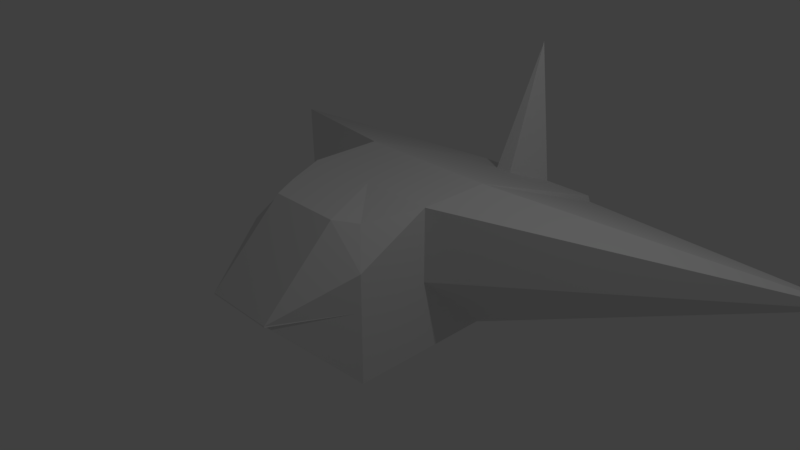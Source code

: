 # Source: medusa.blend  (saved by Blender 2.79.0; exported with 4.5.12 LTS)
import bpy
from mathutils import Matrix  # noqa: F401  (used for matrix-valued properties, if any)

bpy.ops.wm.read_factory_settings(use_empty=True)
scene = bpy.context.scene
scene.name = 'Scene'

# ---- collections
col_collection_1 = bpy.data.collections.new('Collection 1'); scene.collection.children.link(col_collection_1)

# ---- materials (node trees are filled in below, after node groups)
mat_material = bpy.data.materials.new('Material')
mat_material.alpha_threshold = 0.0
mat_material.use_transparent_shadow = False
mat_material.roughness = 0.5
mat_material.line_color = (0.0, 0.0, 0.0, 1.0)

# ---- material node trees

# ---- world
world_world = bpy.data.worlds.new('World'); scene.world = world_world
world_world.color = (0.05088, 0.05088, 0.05088)
world_world.use_sun_shadow = False
world_world.sun_shadow_jitter_overblur = 0.0
world_world.cycles.sampling_method = 'MANUAL'

# ---- cameras
cam_camera = bpy.data.cameras.new('Camera')
cam_camera.clip_end = 100.0
cam_camera.lens = 35.0
cam_camera.sensor_width = 32.0
cam_camera.sensor_height = 18.0
cam_camera.ortho_scale = 7.314
cam_camera.dof.focus_distance = 0.0
cam_camera.dof.aperture_fstop = 128.0

# ---- lights
light_lamp = bpy.data.lights.new('Lamp', 'POINT')
light_lamp.transmission_factor = 0.0
light_lamp.cutoff_distance = 30.0
light_lamp.energy = 100.0
light_lamp.shadow_buffer_clip_start = 1.001
light_lamp.shadow_soft_size = 0.1
light_lamp.shadow_maximum_resolution = 0.006
light_lamp.use_absolute_resolution = True

# ---- meshes
me_cube = bpy.data.meshes.new('Cube')
me_cube.from_pydata([(1.0, 1.0, -1.0), (1.0, -1.0, -1.0), (-1.0, -1.0, -1.0), (-1.0, 1.0, -1.0), (1.0, 1.0, 1.0), (0.7188, -0.7458, 0.9425), (-0.72, -0.6062, 1.0), (-1.0, 1.0, 1.0), (1.0, -5.96e-08, -1.0), (1.788e-07, 1.0, -1.0), (4.936, 2.933, 0.1318), (0.0, -1.0, -1.0), (1.0, -1.0, 0.0), (-1.0, 2.98e-07, -1.0), (-1.0, -1.0, 0.0), (-5.006, 2.986, 0.0), (1.0, -5.364e-07, 1.0), (2.384e-07, 1.0, 1.0), (-5.364e-07, -1.0, 1.0), (-1.0, 1.788e-07, 1.0), (2.384e-07, 1.0, 0.0), (-1.0, 2.384e-07, 0.0), (-5.347e-07, -1.993, -8.875e-08), (1.0, -2.98e-07, 0.0), (-1.49e-07, -1.788e-07, 1.0), (5.96e-08, 1.192e-07, -1.0), (-0.5, -1.0, -1.0), (1.0, -1.0, 0.5), (-1.0, -1.0, 0.5), (-0.5, -1.0, 1.0), (0.5, -1.0, -1.0), (1.0, -1.0, -0.5), (-1.0, -1.0, -0.5), (0.5, -1.0, 1.0), (-0.5, -1.993, -2.958e-08), (0.5, -1.993, -1.479e-07), (-0.01676, -1.987, 0.01572), (-0.008117, -1.993, 0.01316), (0.4919, -1.993, 0.01316), (0.4832, -1.987, 0.01572), (-0.5168, -1.987, 0.01572), (-0.5081, -1.993, 0.01316), (8.053e-07, 3.378, 2.834e-07), (7.457e-07, 1.003, -1.0), (-1.0, 1.003, -1.0), (-1.0, 3.378, 2.834e-07), (-0.03113, 3.378, 2.144), (8.053e-07, 3.378, 5.669e-07), (-1.0, 3.378, 5.669e-07), (-1.032, 3.378, 0.08543), (0.9684, 3.378, 0.08543), (1.0, 3.378, 5.669e-07), (9.47e-07, 3.378, 5.669e-07), (-0.03127, 3.378, 2.161), (1.0, 3.378, 4.252e-07), (1.0, 1.003, -1.0), (7.457e-07, 1.003, -1.0), (8.053e-07, 3.378, 4.252e-07), (-0.5, 1.0, 1.0), (0.5, 1.0, 1.0), (-0.5316, 3.378, 0.08543), (-0.01582, 2.189, 0.5427), (-1.016, 2.189, 0.5427), (0.4684, 3.378, 0.08543), (0.9842, 2.189, 0.5427), (-0.01582, 2.189, 0.5427), (0.4842, 2.189, 0.5427), (-0.5158, 2.189, 0.5427), (-0.75, 1.0, 1.0), (0.25, 1.0, 1.0), (-0.7816, 3.378, 0.08543), (-0.00791, 1.594, 0.7714), (-1.024, 2.783, 0.3141), (0.2184, 3.378, 0.08543), (0.9921, 1.594, 0.7714), (-0.02373, 2.783, 0.3141), (-0.25, 1.0, 1.0), (0.75, 1.0, 1.0), (-0.2816, 3.378, 0.08543), (-0.02373, 2.783, 0.3141), (-1.008, 1.594, 0.7714), (0.7184, 3.378, 0.08543), (0.9763, 2.783, 0.3141), (-0.00791, 1.594, 0.7714), (0.2342, 2.189, 0.5427), (0.7342, 2.189, 0.5427), (0.4921, 1.594, 0.7714), (0.4763, 2.783, 0.3141), (-0.7658, 2.189, 0.5427), (-0.2658, 2.189, 0.5427), (-0.5079, 1.594, 0.7714), (-0.5237, 2.783, 0.3141), (-0.2737, 2.783, 0.3141), (-0.2579, 1.594, 0.7714), (-0.7579, 1.594, 0.7714), (0.7263, 2.783, 0.3141), (0.7421, 1.594, 0.7714), (0.2421, 1.594, 0.7714), (0.2263, 2.783, 0.3141), (-0.7737, 2.783, 0.3141)], [], [(25, 11, 26, 2, 13), (24, 19, 6, 29, 18), (23, 16, 5, 27, 12), (41, 29, 6, 28), (21, 19, 7, 15), (13, 21, 15, 3), (2, 32, 14, 21, 13), (14, 28, 6, 19, 21), (40, 34, 14, 32), (39, 35, 22, 36), (38, 33, 18, 37), (8, 23, 12, 31, 1), (0, 10, 23, 8), (10, 4, 16, 23), (16, 24, 18, 33, 5), (4, 77, 59, 69, 17, 24, 16), (17, 76, 58, 68, 7, 19, 24), (9, 25, 13, 3), (0, 8, 25, 9), (8, 1, 30, 11, 25), (35, 38, 37, 22), (12, 27, 38, 35), (27, 5, 33, 38), (30, 39, 36, 11), (1, 31, 39, 30), (31, 12, 35, 39), (26, 40, 32, 2), (11, 36, 40, 26), (36, 22, 34, 40), (34, 41, 28, 14), (22, 37, 41, 34), (37, 18, 29, 41), (42, 43, 44, 45), (9, 43, 42, 20), (3, 44, 43, 9), (15, 45, 44, 3), (20, 42, 45, 15), (46, 47, 48, 49, 70, 60, 78), (20, 47, 46, 79, 61, 71, 17), (15, 48, 47, 20), (7, 80, 62, 72, 49, 48, 15), (99, 70, 49, 72), (50, 51, 52, 53, 73, 63, 81), (10, 51, 50, 82, 64, 74, 4), (20, 52, 51, 10), (17, 83, 65, 75, 53, 52, 20), (98, 73, 53, 75), (54, 55, 56, 57), (0, 55, 54, 10), (9, 56, 55, 0), (20, 57, 56, 9), (10, 54, 57, 20), (97, 84, 65, 83), (96, 85, 66, 86), (95, 81, 63, 87), (94, 88, 62, 80), (93, 89, 67, 90), (92, 78, 60, 91), (89, 92, 91, 67), (61, 79, 92, 89), (79, 46, 78, 92), (76, 93, 90, 58), (17, 71, 93, 76), (71, 61, 89, 93), (68, 94, 80, 7), (58, 90, 94, 68), (90, 67, 88, 94), (85, 95, 87, 66), (64, 82, 95, 85), (82, 50, 81, 95), (77, 96, 86, 59), (4, 74, 96, 77), (74, 64, 85, 96), (69, 97, 83, 17), (59, 86, 97, 69), (86, 66, 84, 97), (84, 98, 75, 65), (66, 87, 98, 84), (87, 63, 73, 98), (88, 99, 72, 62), (67, 91, 99, 88), (91, 60, 70, 99)])
me_cube.materials.append(mat_material)
me_cube.use_remesh_preserve_volume = False
me_cube.use_remesh_preserve_attributes = False
me_cube.use_mirror_vertex_groups = False
me_cube.update()

# ---- objects
ob_cube = bpy.data.objects.new('Cube', me_cube)
ob_lamp = bpy.data.objects.new('Lamp', light_lamp)
ob_camera = bpy.data.objects.new('Camera', cam_camera)

# ---- transforms, parenting, visibility, modifiers, constraints
ob_cube.location = (0.0, 0.0, 0.0)
ob_cube.lock_rotations_4d = False
ob_cube.empty_display_type = 'ARROWS'
ob_cube.lineart.crease_threshold = 0.0
ob_lamp.location = (4.076, 1.005, 5.904)
ob_lamp.rotation_euler = (0.6503, 0.05522, 1.866)
ob_lamp.lock_rotations_4d = False
ob_lamp.empty_display_type = 'ARROWS'
ob_lamp.color = (0.0, 0.0, 0.0, 0.0)
ob_lamp.lineart.crease_threshold = 0.0
ob_camera.location = (7.481, -6.508, 5.344)
ob_camera.rotation_euler = (1.109, 0.0, 0.8149)
ob_camera.lock_rotations_4d = False
ob_camera.empty_display_type = 'ARROWS'
ob_camera.color = (0.0, 0.0, 0.0, 0.0)
ob_camera.display_type = 'WIRE'
ob_camera.lineart.crease_threshold = 0.0

# ---- collection membership
col_collection_1.objects.link(ob_cube)
col_collection_1.objects.link(ob_lamp)
col_collection_1.objects.link(ob_camera)

# ---- scene / render settings (as saved in the file)
scene.camera = ob_camera
scene.frame_start = 1; scene.frame_end = 250; scene.frame_set(1)
scene.render.engine = 'BLENDER_EEVEE_NEXT'
scene.render.resolution_percentage = 50
scene.render.dither_intensity = 0.0
scene.cycles.use_denoising = False
scene.cycles.samples = 128
scene.cycles.sampling_pattern = 'TABULATED_SOBOL'
scene.cycles.use_adaptive_sampling = False
scene.cycles.use_light_tree = False
scene.cycles.blur_glossy = 0.0
scene.cycles.sample_clamp_indirect = 0.0
scene.view_settings.view_transform = 'Standard'
bpy.context.view_layer.update()
